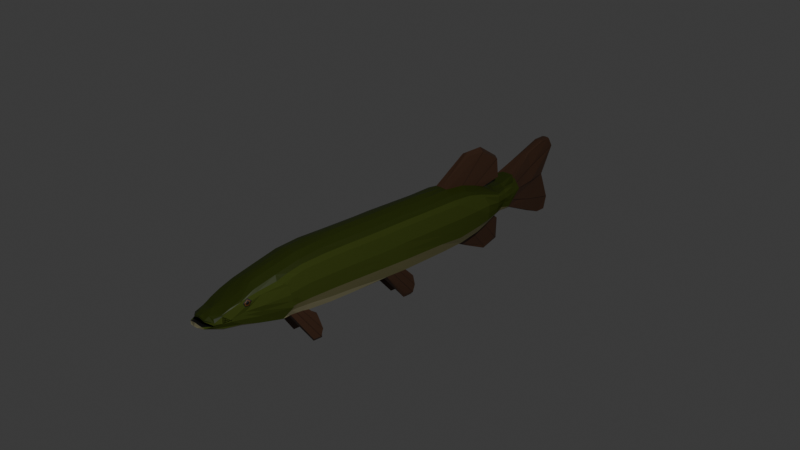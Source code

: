# Source: pike_color_bright_anim_1.blend  (saved by Blender 4.3.34; exported with 4.5.12 LTS)
import bpy
from mathutils import Matrix  # noqa: F401  (used for matrix-valued properties, if any)

bpy.ops.wm.read_factory_settings(use_empty=True)
scene = bpy.context.scene
scene.name = 'Scene'

# ---- collections
col_collection = bpy.data.collections.new('Collection'); scene.collection.children.link(col_collection)

# ---- materials (node trees are filled in below, after node groups)
mat_base = bpy.data.materials.new('Base')
mat_eyes = bpy.data.materials.new('Eyes')
mat_base_bottom = bpy.data.materials.new('base.bottom')
mat_fins = bpy.data.materials.new('fins')
mat_base_top = bpy.data.materials.new('base.top')
mat_base_bottom2 = bpy.data.materials.new('base.bottom2')
mat_base_middle = bpy.data.materials.new('base.middle')
mat_eyes_middle = bpy.data.materials.new('eyes.middle')
mat_fins_detail = bpy.data.materials.new('fins.detail')

# ---- material node trees
mat_base.use_nodes = True; mat_base.node_tree.nodes.clear()
_N = mat_base.node_tree.nodes; _L = mat_base.node_tree.links
n0 = _N.new('ShaderNodeBsdfPrincipled'); n0.name = 'Principled BSDF'; n0.location = (10, 300)
n0.inputs[0].default_value = (0.08131, 0.1095, 0.02059, 1.0)
n0.inputs[2].default_value = 0.5091
n0.inputs[3].default_value = 1.0
n1 = _N.new('ShaderNodeOutputMaterial'); n1.name = 'Material Output'; n1.location = (300, 300)
_L.new(n0.outputs[0], n1.inputs[0])
n1.is_active_output = True
mat_eyes.use_nodes = True; mat_eyes.node_tree.nodes.clear()
_N = mat_eyes.node_tree.nodes; _L = mat_eyes.node_tree.links
n0 = _N.new('ShaderNodeBsdfPrincipled'); n0.name = 'Principled BSDF'; n0.location = (10, 300)
n0.inputs[0].default_value = (0.006568, 0.006568, 0.006568, 1.0)
n0.inputs[2].default_value = 0.6239
n1 = _N.new('ShaderNodeOutputMaterial'); n1.name = 'Material Output'; n1.location = (300, 300)
_L.new(n0.outputs[0], n1.inputs[0])
n1.is_active_output = True
mat_base_bottom.use_nodes = True; mat_base_bottom.node_tree.nodes.clear()
_N = mat_base_bottom.node_tree.nodes; _L = mat_base_bottom.node_tree.links
n0 = _N.new('ShaderNodeBsdfPrincipled'); n0.name = 'Principled BSDF'; n0.location = (10, 300)
n0.inputs[0].default_value = (0.3856, 0.3558, 0.2012, 1.0)
n1 = _N.new('ShaderNodeOutputMaterial'); n1.name = 'Material Output'; n1.location = (300, 300)
_L.new(n0.outputs[0], n1.inputs[0])
n1.is_active_output = True
mat_fins.use_nodes = True; mat_fins.node_tree.nodes.clear()
_N = mat_fins.node_tree.nodes; _L = mat_fins.node_tree.links
n0 = _N.new('ShaderNodeBsdfPrincipled'); n0.name = 'Principled BSDF'; n0.location = (10, 300)
n0.inputs[0].default_value = (0.09355, 0.04265, 0.02165, 1.0)
n1 = _N.new('ShaderNodeOutputMaterial'); n1.name = 'Material Output'; n1.location = (300, 300)
_L.new(n0.outputs[0], n1.inputs[0])
n1.is_active_output = True
mat_base_top.use_nodes = True; mat_base_top.node_tree.nodes.clear()
_N = mat_base_top.node_tree.nodes; _L = mat_base_top.node_tree.links
n0 = _N.new('ShaderNodeBsdfPrincipled'); n0.name = 'Principled BSDF'; n0.location = (10, 300)
n0.inputs[0].default_value = (0.0229, 0.03882, 0.0, 1.0)
n1 = _N.new('ShaderNodeOutputMaterial'); n1.name = 'Material Output'; n1.location = (300, 300)
_L.new(n0.outputs[0], n1.inputs[0])
n1.is_active_output = True
mat_base_bottom2.use_nodes = True; mat_base_bottom2.node_tree.nodes.clear()
_N = mat_base_bottom2.node_tree.nodes; _L = mat_base_bottom2.node_tree.links
n0 = _N.new('ShaderNodeBsdfPrincipled'); n0.name = 'Principled BSDF'; n0.location = (10, 300)
n0.inputs[0].default_value = (0.2412, 0.2271, 0.1003, 1.0)
n1 = _N.new('ShaderNodeOutputMaterial'); n1.name = 'Material Output'; n1.location = (300, 300)
_L.new(n0.outputs[0], n1.inputs[0])
n1.is_active_output = True
mat_base_middle.use_nodes = True; mat_base_middle.node_tree.nodes.clear()
_N = mat_base_middle.node_tree.nodes; _L = mat_base_middle.node_tree.links
n0 = _N.new('ShaderNodeBsdfPrincipled'); n0.name = 'Principled BSDF'; n0.location = (10, 300)
n0.inputs[0].default_value = (0.03955, 0.05951, 0.0, 1.0)
n1 = _N.new('ShaderNodeOutputMaterial'); n1.name = 'Material Output'; n1.location = (300, 300)
_L.new(n0.outputs[0], n1.inputs[0])
n1.is_active_output = True
mat_eyes_middle.use_nodes = True; mat_eyes_middle.node_tree.nodes.clear()
_N = mat_eyes_middle.node_tree.nodes; _L = mat_eyes_middle.node_tree.links
n0 = _N.new('ShaderNodeBsdfPrincipled'); n0.name = 'Principled BSDF'; n0.location = (10, 300)
n0.inputs[0].default_value = (0.1562, 0.05712, 0.001621, 1.0)
n1 = _N.new('ShaderNodeOutputMaterial'); n1.name = 'Material Output'; n1.location = (300, 300)
_L.new(n0.outputs[0], n1.inputs[0])
n1.is_active_output = True
mat_fins_detail.use_nodes = True; mat_fins_detail.node_tree.nodes.clear()
_N = mat_fins_detail.node_tree.nodes; _L = mat_fins_detail.node_tree.links
n0 = _N.new('ShaderNodeBsdfPrincipled'); n0.name = 'Principled BSDF'; n0.location = (10, 300)
n0.inputs[0].default_value = (0.01608, 0.00712, 0.005177, 1.0)
n1 = _N.new('ShaderNodeOutputMaterial'); n1.name = 'Material Output'; n1.location = (300, 300)
_L.new(n0.outputs[0], n1.inputs[0])
n1.is_active_output = True

# ---- world
world_world = bpy.data.worlds.new('World'); scene.world = world_world
world_world.use_nodes = True; world_world.node_tree.nodes.clear()
_N = world_world.node_tree.nodes; _L = world_world.node_tree.links
n0 = _N.new('ShaderNodeOutputWorld'); n0.name = 'World Output'; n0.location = (300, 300)
n1 = _N.new('ShaderNodeBackground'); n1.name = 'Background'; n1.location = (10, 300)
n1.inputs[0].default_value = (0.05088, 0.05088, 0.05088, 1.0)
_L.new(n1.outputs[0], n0.inputs[0])
n0.is_active_output = True
world_world.color = (0.05088, 0.05088, 0.05088)
world_world.sun_shadow_jitter_overblur = 0.0

# ---- cameras
cam_camera = bpy.data.cameras.new('Camera')
cam_camera.clip_end = 100.0
cam_camera.ortho_scale = 7.314

# ---- lights
light_light = bpy.data.lights.new('Light', 'POINT')
light_light.energy = 1000.0
light_light.shadow_soft_size = 0.1

# ---- meshes
me_plane = bpy.data.meshes.new('Plane')
me_plane.from_pydata([(-0.1568, -0.4602, 0.0), (0.6088, 0.06893, 0.1451), (-0.1667, -0.2267, 0.0), (0.5371, -0.04647, 0.0), (-0.1866, 0.3066, 0.0), (0.5181, 0.4959, 0.0), (-0.1801, 0.601, 0.0), (0.4934, 0.7849, 0.0), (-0.01538, 1.297, 0.0), (0.2989, 1.357, 0.0), (-0.07353, 1.645, 0.0), (0.3237, 1.663, 0.0), (-0.2593, 1.936, 0.0), (0.4503, 1.963, 0.0), (-0.3495, 2.153, 0.0), (0.5297, 2.177, 0.0), (-0.356, 2.269, 0.0), (0.5233, 2.293, 0.0), (-0.147, -0.8717, 0.0), (0.5617, -0.7366, 0.0), (-0.1266, -1.151, 0.0), (0.5699, -1.021, 0.0), (-0.1012, -1.413, 0.0), (0.5178, -1.309, 0.0), (-0.03738, -1.671, 0.0), (0.5359, -1.522, 0.0), (0.0342, -1.913, 0.0), (0.4772, -1.886, 0.0), (0.09967, -2.051, 0.0), (0.4391, -2.079, 0.0), (0.2259, -2.386, 0.0), (0.3144, -2.489, 0.0), (-0.1144, -0.2631, 0.1647), (-0.1061, -0.489, 0.1624), (0.4878, -0.06475, 0.1708), (0.4725, 0.4876, 0.1542), (-0.1259, 0.3082, 0.1599), (0.454, 0.7851, 0.1461), (-0.1424, 0.5721, 0.158), (0.3968, 1.027, 0.1518), (-0.1233, 0.8155, 0.1506), (0.3286, 1.19, 0.1517), (-0.0703, 1.008, 0.1487), (0.2845, 1.327, 0.1306), (0.013, 1.298, 0.157), (0.3272, 1.66, 0.02965), (-0.04883, 1.6, 0.1181), (0.452, 1.965, 0.02492), (-0.2504, 1.933, 0.04582), (0.5334, 2.181, 0.01263), (-0.3406, 2.15, 0.04934), (0.5222, 2.288, 0.01992), (-0.3471, 2.266, 0.04963), (-0.09678, -0.901, 0.1623), (0.5117, -0.7494, 0.1553), (-0.09044, -1.177, 0.1654), (0.5177, -1.04, 0.1532), (-0.0591, -1.44, 0.1665), (0.5018, -1.317, 0.1592), (0.009906, -1.698, 0.1638), (0.4821, -1.539, 0.1601), (0.07626, -1.94, 0.1611), (0.4375, -1.885, 0.1584), (0.1294, -2.084, 0.158), (0.3995, -2.086, 0.1379), (0.243, -2.362, 0.124), (0.3224, -2.456, 0.09332), (0.03867, -1.911, 0.06898), (-0.02768, -1.669, 0.0716), (-0.0109, 1.298, 0.07229), (0.46, -1.884, 0.04446), (0.5046, 0.4869, 0.04764), (0.5266, -0.05695, 0.04275), (-0.1333, -0.8707, 0.07595), (-0.1439, -0.4587, 0.07654), (-0.1519, -0.2332, 0.07694), (-0.1666, 0.3048, 0.07774), (0.8492, -0.01603, 0.09623), (0.5528, -0.7426, 0.05525), (0.3239, 1.664, 0.00857), (0.3011, 1.357, 0.05573), (-0.07134, 1.645, 0.06994), (0.4353, -2.077, 0.0498), (0.4956, 0.7849, 0.04811), (-0.1221, -1.149, 0.07541), (0.3151, -2.486, 0.04857), (0.228, -2.374, 0.0718), (-0.1779, 0.601, 0.07351), (0.5541, -1.022, 0.05521), (0.4505, 1.964, 0.00391), (-0.2566, 1.935, 0.02902), (-0.09669, -1.411, 0.07433), (0.5308, 2.18, 0.0), (-0.3469, 2.152, 0.03253), (-0.3533, 2.268, 0.03283), (0.5246, 2.292, 0.0), (-0.0609, 1.169, 0.06945), (-0.06361, 1.161, 0.0), (-0.4832, 0.982, 0.0), (-0.09558, 1.421, 0.0), (-0.4566, 0.9602, 0.04656), (-0.1149, 1.402, 0.07316), (0.606, 1.006, 0.0), (0.4197, 1.499, 0.0), (0.4258, 1.464, 0.02684), (0.5825, 1.007, 0.01193), (0.5544, -0.2851, 0.0), (0.6045, 0.06782, 0.105), (0.5356, -0.3033, 0.1062), (0.5289, -0.05589, 0.106), (0.5642, -0.2351, 0.0), (0.5459, -0.2925, 0.05633), (0.5402, -1.449, 0.0), (-0.07791, -1.5, 0.0), (-0.03585, -1.527, 0.1656), (-0.07344, -1.498, 0.07341), (-0.05503, -1.585, 0.0), (-0.01297, -1.613, 0.1647), (-0.05056, -1.584, 0.07251), (0.5457, -1.368, 0.0), (0.151, -0.1458, 0.2291), (0.133, 0.3943, 0.23), (0.124, 0.6923, 0.2305), (0.1055, 0.9393, 0.2313), (0.1, 1.119, 0.2195), (0.1317, 1.323, 0.1783), (0.1288, 1.608, 0.1114), (0.5357, -1.524, 0.0), (0.5473, -1.302, 0.0), (0.5111, -1.531, 0.117), (0.5224, -1.31, 0.1124), (0.6129, -1.204, 0.1519), (0.8307, -1.283, 0.1775), (0.8661, -1.265, 0.1534), (0.6019, -1.189, 0.1094), (0.2558, -2.13, 0.0), (0.169, -0.3803, 0.2242), (0.171, -0.8041, 0.228), (0.1787, -1.084, 0.2276), (0.1886, -1.356, 0.2271), (0.2335, -1.89, 0.2252), (0.2511, -2.067, 0.1843), (0.2767, -2.196, 0.1753), (0.2709, -2.166, 0.1704), (0.1993, -1.437, 0.2267), (0.2106, -1.515, 0.2313), (-0.00742, -0.1816, 0.2076), (-0.02384, 0.3575, 0.2084), (-0.03284, 0.6555, 0.2089), (-0.02128, 0.8884, 0.1924), (0.002663, 1.074, 0.1874), (0.06228, 1.31, 0.181), (0.04102, 1.604, 0.1147), (0.2653, -2.431, 0.07318), (0.2505, -2.431, 0.0), (0.005636, -0.4116, 0.2049), (0.01185, -0.8296, 0.2065), (0.0213, -1.109, 0.2061), (0.03887, -1.376, 0.2053), (0.08968, -1.623, 0.2118), (0.1285, -1.893, 0.2017), (0.1297, -2.027, 0.171), (0.2919, -2.381, 0.1485), (0.05577, -1.46, 0.2046), (0.07319, -1.54, 0.209), (0.2882, -2.097, 0.0), (0.3485, -0.353, 0.2163), (0.3483, -0.7754, 0.2134), (0.35, -1.055, 0.2113), (0.3531, -1.333, 0.2144), (0.3521, -1.882, 0.1907), (0.3245, -2.063, 0.1815), (0.3035, -2.21, 0.1743), (0.3569, -1.411, 0.2142), (0.3614, -1.487, 0.211), (0.2977, -2.18, 0.1694), (0.3463, -0.09744, 0.2201), (0.3503, 0.4268, 0.2013), (0.3635, 0.7161, 0.1938), (0.3207, 0.9627, 0.1955), (0.2788, 1.132, 0.1972), (0.26, 1.314, 0.1556), (0.2816, 1.586, 0.08777), (0.5259, -1.528, 0.0349), (0.5351, -1.307, 0.0444), (0.284, -2.475, 0.0), (0.2976, -2.467, 0.08445), (0.314, -2.448, 0.1098), (0.3808, -2.08, 0.1587), (0.321, -2.342, 0.125), (0.3126, -2.341, 0.0), (0.307, -2.396, 0.1347), (-0.1459, 1.76, 0.08328), (0.2365, -2.283, 0.0), (0.2527, -2.314, 0.1035), (-0.06342, -0.2239, 0.1874), (-0.07897, 0.3146, 0.1882), (-0.08797, 0.6127, 0.1887), (-0.07294, 0.8539, 0.1765), (-0.03368, 1.043, 0.1751), (0.04034, 1.303, 0.1695), (-0.006061, 1.602, 0.1165), (0.2524, -2.424, 0.07367), (0.2375, -2.424, 0.0), (-0.05302, -0.4516, 0.1859), (-0.04451, -0.8664, 0.1864), (-0.03417, -1.145, 0.1859), (-0.01247, -1.409, 0.185), (0.0478, -1.66, 0.1905), (0.1011, -1.917, 0.1804), (0.1512, -2.084, 0.1636), (0.2705, -2.372, 0.1508), (0.007756, -1.495, 0.1841), (0.02766, -1.579, 0.1834), (0.1994, -2.289, 0.0), (0.2252, -2.283, 0.1387), (0.233, -2.284, 0.15), (0.1838, -2.204, 0.15), (0.193, -2.201, 0.1574), (0.1645, -2.083, 0.1844), (0.1614, -2.198, 0.0), (0.2966, -2.298, 0.1647), (0.286, -2.211, 0.1762), (0.1981, -2.069, 0.1952), (0.2004, -2.021, 0.1965), (0.1559, -1.995, 0.1984), (0.1606, -2.042, 0.1963), (0.3964, -2.27, 0.0), (0.3832, -2.261, 0.1176), (0.3956, -2.27, 0.04988), (0.3697, -2.254, 0.1363), (0.1004, -2.053, 0.0), (0.1698, -2.203, 0.06796), (0.108, -2.067, 0.07216), (0.2106, -2.286, 0.06011), (0.3743, 1.782, 0.0), (0.3739, 1.783, 0.006729), (0.3778, 1.783, 0.02774), (-0.1479, 1.765, 0.05303), (-0.1534, 1.77, 0.0), (0.00914, 1.458, 0.1102), (-0.01372, 1.455, 0.06291), (-0.01603, 1.465, 0.0), (0.07626, 1.457, 0.1383), (0.02983, 1.457, 0.125), (0.25, 1.454, 0.09995), (0.2916, 1.44, 0.08414), (0.1302, 1.469, 0.1441), (0.3078, 1.467, 0.0), (0.3092, 1.466, 0.03893), (0.2487, -0.1216, 0.2246), (0.2416, 0.4105, 0.2157), (0.2437, 0.7042, 0.2121), (0.2131, 0.951, 0.2134), (0.19, 1.125, 0.2143), (0.1959, 1.319, 0.167), (0.2052, 1.597, 0.09958), (0.2843, -2.173, 0.1699), (0.272, -2.113, 0.0), (0.2587, -0.3666, 0.2202), (0.2596, -0.7898, 0.2207), (0.2644, -1.07, 0.2195), (0.2709, -1.344, 0.2208), (0.2928, -1.886, 0.2079), (0.2878, -2.065, 0.1829), (0.2901, -2.203, 0.1748), (0.2781, -1.424, 0.2205), (0.2868, -1.499, 0.2235), (0.1901, 1.462, 0.122), (0.2213, -1.59, 0.2499), (0.2155, -1.592, 0.2348), (0.3652, -1.558, 0.2378), (0.3631, -1.562, 0.2238), (0.2877, -1.575, 0.2288), (0.2932, -1.574, 0.2438), (0.4658, -1.637, 0.1746), (0.482, -1.636, 0.1769), (0.05956, -1.712, 0.1959), (0.06027, -1.711, 0.1979), (0.1285, -1.61, 0.2339), (0.1243, -1.615, 0.222), (0.09629, -1.66, 0.2271), (0.09568, -1.663, 0.2183), (0.361, -2.379, 0.04868), (0.3619, -2.367, 0.0), (0.3528, -2.359, 0.1055), (0.3418, -2.351, 0.1231), (-0.1056, 1.043, 0.07097), (-0.1073, 1.038, 0.07103), (-0.1056, 1.04, 0.07288), (-0.1589, 0.851, 0.0729), (-0.1597, 0.846, 0.07293), (-0.1587, 0.8477, 0.07481), (-0.4913, 1.175, 0.0), (-0.4902, 1.18, 0.0), (-0.3357, 1.424, 0.0), (-0.332, 1.426, 0.0), (-0.3251, 1.387, 0.05973), (-0.3215, 1.389, 0.05994), (-0.4515, 1.17, 0.05369), (-0.4527, 1.166, 0.05355), (0.4944, -0.3155, 0.1602), (0.4933, -0.3134, 0.1617), (0.4917, -0.3163, 0.1623), (0.4934, -0.3177, 0.1616), (0.4319, 1.03, 0.05063), (0.4308, 1.033, 0.05067), (0.431, 1.031, 0.05239), (0.3575, 1.191, 0.05352), (0.3561, 1.194, 0.05357), (0.3562, 1.193, 0.05533), (0.7258, 1.299, 0.0), (0.7254, 1.295, 0.0), (0.6558, 1.495, 0.0), (0.6588, 1.492, 0.0), (0.6848, 1.284, 0.00373), (0.6851, 1.288, 0.003793), (0.6254, 1.454, 0.01615), (0.6284, 1.452, 0.01589), (0.7924, -0.0229, 0.1208), (0.7961, -0.02351, 0.1194), (0.4896, -1.395, 0.1598), (0.4898, -1.391, 0.1598), (0.488, -1.393, 0.1605), (0.4858, -1.468, 0.1599), (0.486, -1.463, 0.1599), (0.4842, -1.466, 0.1606), (0.7602, -1.164, 0.1769), (0.7562, -1.164, 0.1766), (0.8371, -1.191, 0.1761), (0.8353, -1.188, 0.1761), (0.7664, -1.148, 0.1336), (0.7704, -1.148, 0.1343), (0.8625, -1.159, 0.1533), (0.8646, -1.162, 0.1537), (0.8163, 0.08506, 0.1252), (0.8125, 0.08766, 0.1271), (0.8122, 0.08193, 0.1268), (0.846, 0.08113, 0.09622), (0.8483, 0.07876, 0.09613), (0.4914, -0.228, 0.1648), (0.4913, -0.2227, 0.165), (0.7298, 0.1031, 0.1375), (0.7256, 0.1029, 0.1379), (0.7304, 0.105, 0.1004), (0.7346, 0.1052, 0.1003), (0.4895, -0.1427, 0.1679), (0.4894, -0.1388, 0.1681), (0.4753, -1.632, 0.1804), (0.4658, -1.637, 0.1746), (0.4164, -1.552, 0.1952), (0.4607, -0.7575, 0.1735), (0.4204, -1.477, 0.1868), (0.4227, -1.402, 0.1873), (0.4249, -1.325, 0.1878), (0.4513, -1.046, 0.1762), (0.4188, -1.54, 0.1942), (0.4153, 1.029, 0.0981), (0.3487, 1.192, 0.08148), (0.1913, -2.064, 0.1954), (0.1929, -2.025, 0.1965), (0.1572, -2.008, 0.1978), (0.1634, -2.071, 0.1877), (0.139, -2.032, 0.1786), (0.1583, -2.02, 0.1973), (0.1621, -2.057, 0.1917), (0.1814, -2.057, 0.1957), (0.1833, -2.03, 0.1964), (0.1476, -2.036, 0.1857), (0.2955, 1.608, 0.0701), (-0.06272, 1.623, 0.1131), (0.06455, 2.18, 0.0), (0.06943, 2.18, 0.0), (0.0777, 1.952, 0.08411), (0.07278, 1.951, 0.08421), (-0.253, 2.324, 0.0461), (-0.2481, 2.325, 0.04595), (0.05806, 2.186, 0.038), (0.063, 2.186, 0.03784), (0.06922, 2.179, 0.01583), (0.06433, 2.179, 0.01602), (-0.2555, 2.326, 0.0), (-0.2507, 2.326, 0.0), (0.2614, 1.775, 0.05656), (0.2563, 1.774, 0.05782), (-0.255, 2.325, 0.02913), (-0.2501, 2.325, 0.02894), (0.383, 2.32, 0.004063), (0.3778, 2.319, 0.004257), (0.3711, 2.315, 0.02565), (0.3763, 2.316, 0.02545), (0.3785, 2.322, 0.0), (0.3837, 2.322, 0.0), (0.2206, 1.658, 0.08154), (0.2166, 1.661, 0.08216), (0.218, 1.657, 0.08254), (0.09361, 1.762, 0.09738), (0.09852, 1.763, 0.09692), (0.1042, 1.735, 0.09933), (0.09921, 1.736, 0.09994), (0.1019, 1.735, 0.09999), (0.3046, 1.96, 0.04823), (0.3097, 1.96, 0.04743), (-0.08165, 1.943, 0.06586), (-0.08653, 1.942, 0.06528), (-0.01456, 1.761, 0.09101), (-0.009535, 1.762, 0.09131), (0.0179, 1.679, 0.1066), (0.0138, 1.676, 0.1069), (0.01681, 1.675, 0.107)], [], [(227, 29, 82, 229), (83, 305, 307, 357, 37), (20, 22, 91, 84), (96, 97, 99, 101), (13, 15, 92, 89), (2, 0, 74, 75), (14, 12, 90, 93), (9, 80, 104, 103), (116, 24, 68, 118), (374, 377, 376, 403, 406, 407, 399, 396), (6, 87, 100, 98), (15, 17, 95, 92), (16, 14, 93, 94), (83, 7, 102, 105), (155, 136, 120, 146), (176, 34, 35, 177), (177, 35, 37, 178), (178, 37, 39, 179), (179, 39, 41, 180), (180, 41, 43, 181), (181, 43, 246, 245), (393, 395, 256, 182, 369), (384, 401, 389, 378, 373, 397, 398, 394), (204, 33, 53, 205), (205, 53, 55, 206), (206, 55, 57, 207), (213, 117, 59, 208), (159, 208, 278, 282), (209, 61, 63, 210, 161), (216, 215, 65, 211), (68, 67, 61, 59), (87, 291, 300, 100), (72, 71, 35, 34, 109), (74, 73, 53, 33), (76, 75, 32, 36), (110, 3, 72, 111, 106), (80, 249, 246, 43), (81, 241, 240, 46), (82, 70, 62, 64), (71, 83, 37, 35), (73, 84, 55, 53), (175, 189, 191, 172), (87, 76, 36, 38), (88, 78, 54, 56), (79, 236, 237, 45), (214, 234, 232, 220), (90, 238, 192, 48), (229, 82, 64, 228), (307, 306, 308, 310, 358, 357), (84, 91, 57, 55), (293, 98, 100, 300), (89, 92, 49, 47), (75, 74, 33, 32), (93, 90, 48, 50), (310, 309, 80, 358), (118, 68, 59, 117), (375, 385, 94, 52), (287, 96, 101, 298), (301, 108, 77, 320), (92, 95, 51, 49), (94, 93, 50, 52), (80, 309, 317, 104), (12, 239, 238, 90), (11, 235, 236, 79), (21, 19, 78, 88), (6, 4, 76, 87), (165, 190, 189, 175), (18, 20, 84, 73), (5, 7, 83, 71), (29, 27, 70, 82), (10, 242, 241, 81), (9, 248, 249, 80), (4, 2, 75, 76), (0, 18, 73, 74), (3, 5, 71, 72), (8, 97, 96, 69), (24, 26, 67, 68), (292, 291, 87, 38, 40), (295, 294, 299, 297), (101, 99, 296, 298), (69, 96, 287, 289, 42, 44), (290, 288, 297, 299), (311, 314, 318, 316), (313, 103, 104, 317), (77, 339, 335, 320), (308, 306, 316, 318), (102, 312, 315, 105), (106, 111, 78, 19), (337, 340, 302, 319), (58, 354, 353, 323, 322), (343, 344, 107, 1), (119, 128, 184, 183, 127, 25, 112), (91, 115, 114, 57), (207, 57, 114, 212), (22, 113, 115, 91), (115, 118, 117, 114), (212, 114, 117, 213), (113, 116, 118, 115), (402, 383, 393, 369, 45, 237, 47, 49, 51, 390), (126, 256, 395, 394, 398, 400), (389, 388, 379, 378), (151, 125, 247, 243), (150, 124, 125, 151), (149, 123, 124, 150), (148, 122, 123, 149), (147, 121, 122, 148), (146, 120, 121, 147), (95, 387, 390, 51), (17, 392, 387, 95), (385, 381, 16, 94), (371, 382, 386, 380), (109, 34, 1, 107), (129, 130, 134, 331, 332, 333, 334, 133), (127, 183, 70, 27), (58, 130, 184, 88, 56), (130, 58, 131, 134), (328, 331, 134, 131), (342, 346, 341, 336), (60, 129, 133, 132), (324, 326, 352, 356, 350, 60), (321, 323, 353, 352, 326, 325), (266, 144, 145, 267), (330, 333, 332, 327), (133, 334, 329, 132), (305, 83, 105, 315), (108, 109, 107, 344, 345, 338, 339, 77), (336, 338, 345, 342), (34, 347, 343, 1), (262, 139, 144, 266), (154, 193, 194, 153), (221, 216, 211, 162, 153, 194, 143, 142, 222), (264, 141, 142, 265), (263, 140, 141, 264), (60, 350, 349, 275), (269, 279, 281, 160, 140), (261, 138, 139, 262), (260, 137, 138, 261), (259, 136, 137, 260), (202, 153, 162, 211), (250, 259, 166, 176), (203, 154, 153, 202), (195, 146, 147, 196), (196, 147, 148, 197), (197, 148, 149, 198), (198, 149, 150, 199), (199, 150, 151, 200), (200, 151, 243, 244), (144, 163, 164, 145), (139, 158, 163, 144), (226, 366, 367), (210, 218, 222, 142, 141, 223, 219, 161), (274, 269, 140, 263), (267, 145, 270, 273), (138, 157, 158, 139), (137, 156, 157, 138), (136, 155, 156, 137), (204, 155, 146, 195), (78, 111, 108, 301, 304, 54), (54, 351, 355, 56), (56, 355, 354, 58), (271, 274, 263, 170), (324, 60, 132, 329), (62, 188, 64), (285, 286, 187, 66), (321, 325, 330, 327), (58, 322, 328, 131), (258, 165, 175, 257), (257, 175, 172, 265), (255, 181, 245, 268), (254, 180, 181, 255), (253, 179, 180, 254), (252, 178, 179, 253), (251, 177, 178, 252), (250, 176, 177, 251), (304, 303, 351, 54), (88, 184, 128, 23, 21), (183, 184, 130, 129), (281, 277, 209, 160), (111, 72, 109, 108), (187, 286, 230, 188, 171, 172, 191), (187, 186, 85, 66), (186, 185, 31, 85), (191, 189, 186, 187), (189, 190, 185, 186), (194, 193, 135, 143), (211, 216, 221, 162), (33, 204, 195, 32), (44, 200, 244, 240), (42, 199, 200, 44), (40, 198, 199, 42), (38, 197, 198, 40), (36, 196, 197, 38), (32, 195, 196, 36), (30, 203, 202, 86), (86, 202, 211, 65), (163, 212, 213, 164), (158, 207, 212, 163), (222, 218, 216, 221), (282, 280, 159), (164, 213, 208, 159), (157, 206, 207, 158), (156, 205, 206, 157), (155, 204, 205, 156), (218, 217, 215, 216), (210, 63, 217, 218), (161, 219, 362, 363), (226, 365, 366), (224, 223, 141, 140, 160, 209, 225), (225, 209, 161), (225, 161, 363, 361), (225, 361, 360, 224), (64, 188, 230, 228), (283, 229, 228, 285), (284, 227, 229, 283), (215, 234, 86, 65), (220, 232, 233, 231), (231, 233, 67, 26, 28), (233, 232, 217, 63), (86, 234, 214, 30), (67, 233, 63, 61), (232, 234, 215, 217), (247, 268, 256, 126), (237, 236, 89, 47), (236, 235, 13, 89), (192, 238, 81, 46, 370), (238, 239, 10, 81), (240, 241, 69, 44), (241, 242, 8, 69), (245, 246, 45, 369, 182), (268, 245, 182, 256), (240, 244, 201, 46), (244, 243, 152, 201), (243, 247, 126, 152), (249, 248, 11, 79), (246, 249, 79, 45), (120, 250, 251, 121), (121, 251, 252, 122), (122, 252, 253, 123), (123, 253, 254, 124), (124, 254, 255, 125), (125, 255, 268, 247), (143, 257, 265, 142), (135, 258, 257, 143), (120, 136, 259, 250), (166, 259, 260, 167), (167, 260, 261, 168), (168, 261, 262, 169), (276, 348, 271, 170, 62), (174, 267, 273, 272), (170, 263, 264, 171), (171, 264, 265, 172), (169, 262, 266, 173), (173, 266, 267, 174), (70, 183, 129, 60, 275, 276, 62), (208, 59, 61, 209, 277, 278), (279, 269, 270, 280), (274, 271, 272, 273), (269, 274, 273, 270), (271, 348, 349, 272), (282, 278, 277, 281), (280, 282, 281, 279), (145, 164, 159, 280, 270), (270, 273, 272, 280), (31, 284, 283, 85), (85, 283, 285, 66), (228, 230, 286, 285), (287, 288, 289), (290, 291, 292), (290, 299, 300, 291), (295, 297, 298, 296), (299, 294, 293, 300), (287, 298, 297, 288), (289, 288, 290, 292, 40, 42), (301, 302, 303, 304), (305, 306, 307), (308, 309, 310), (321, 322, 323), (324, 325, 326), (335, 336, 337), (305, 315, 316, 306), (311, 316, 315, 312), (313, 317, 318, 314), (317, 309, 308, 318), (319, 302, 301, 320), (330, 325, 324, 329), (321, 327, 328, 322), (327, 332, 331, 328), (329, 334, 333, 330), (320, 335, 337, 319), (340, 337, 336, 341), (335, 339, 338, 336), (346, 342, 343, 347), (342, 345, 344, 343), (176, 166, 303, 302, 340, 341, 346, 347, 34), (349, 348, 276, 275), (349, 350, 272), (355, 351, 167, 168), (354, 355, 168, 169), (352, 353, 173, 174), (350, 356, 352, 174, 272), (351, 303, 166, 167), (353, 354, 169, 173), (188, 62, 170, 171), (37, 357, 39), (357, 358, 41, 39), (358, 80, 43, 41), (363, 362, 365, 368), (360, 361, 364, 367), (359, 362, 219, 223), (360, 359, 223, 224), (361, 363, 368, 364), (368, 365, 226), (367, 364, 226), (366, 365, 362, 359), (367, 366, 359, 360), (364, 368, 226), (46, 201, 152, 409, 408, 370), (405, 404, 375, 52, 50, 48, 192, 370, 408), (407, 409, 152, 126, 400, 399), (380, 386, 376, 377), (393, 394, 395), (398, 399, 400), (407, 408, 409), (380, 377, 378, 379), (397, 373, 374, 396), (371, 380, 379, 372), (384, 394, 393, 383), (381, 385, 386, 382), (385, 375, 376, 386), (388, 389, 390, 387), (391, 388, 387, 392), (398, 397, 396, 399), (377, 374, 373, 378), (389, 401, 402, 390), (401, 384, 383, 402), (404, 405, 406, 403), (405, 408, 407, 406), (375, 404, 403, 376), (388, 391, 372, 379)])
me_plane.polygons.foreach_set('material_index', [2, 2, 6, 3, 3, 6, 3, 3, 6, 3, 3, 3, 3, 3, 0, 5, 5, 5, 5, 5, 5, 0, 3, 6, 6, 6, 6, 0, 6, 4, 6, 3, 2, 6, 6, 2, 5, 6, 2, 2, 6, 0, 6, 2, 3, 6, 3, 2, 2, 6, 3, 3, 6, 3, 2, 6, 3, 3, 3, 3, 3, 3, 3, 3, 2, 6, 1, 6, 2, 2, 6, 5, 6, 6, 2, 6, 6, 6, 3, 3, 6, 3, 3, 3, 3, 3, 3, 2, 3, 2, 3, 2, 6, 6, 6, 6, 6, 6, 3, 0, 3, 0, 0, 0, 0, 0, 0, 3, 3, 3, 3, 3, 3, 2, 2, 3, 3, 3, 3, 2, 2, 0, 3, 3, 3, 3, 3, 3, 0, 0, 0, 0, 0, 2, 0, 0, 0, 0, 4, 0, 6, 0, 0, 0, 0, 0, 0, 0, 0, 1, 0, 0, 0, 0, 0, 0, 0, 2, 2, 2, 0, 3, 2, 2, 3, 3, 0, 0, 0, 0, 0, 0, 0, 0, 2, 2, 2, 0, 2, 0, 2, 2, 0, 1, 0, 0, 6, 6, 6, 6, 6, 6, 6, 6, 6, 0, 0, 0, 0, 0, 0, 0, 0, 6, 6, 1, 1, 0, 0, 1, 1, 2, 2, 2, 6, 6, 6, 6, 6, 6, 6, 0, 3, 3, 3, 3, 6, 6, 5, 0, 6, 0, 0, 5, 5, 0, 0, 0, 0, 0, 0, 0, 0, 0, 0, 0, 0, 0, 0, 0, 0, 0, 0, 2, 6, 0, 0, 0, 0, 0, 0, 0, 0, 2, 2, 2, 0, 0, 8, 8, 8, 8, 6, 0, 0, 0, 0, 0, 8, 8, 8, 8, 8, 3, 8, 8, 8, 8, 3, 8, 8, 8, 8, 5, 0, 5, 5, 5, 5, 5, 5, 5, 0, 5, 5, 5, 7, 7, 1, 1, 7, 1, 1, 7, 7, 1, 0, 3, 0, 3, 8, 8, 8, 8, 8, 8, 8, 8, 8, 8, 8, 8, 8, 8, 8, 8, 8, 8, 3])
_uv = me_plane.uv_layers.new(name='UVMap')
_uv.uv.foreach_set('vector', [1.0, 0.0, 1.0, 0.0, 1.0, 0.0, 1.0, 0.0, 1.0, 1.0, 1.0, 1.0, 1.0, 1.0, 1.0, 1.0, 1.0, 1.0, 0.0, 0.0, 0.0, 0.0, 0.0, 0.0, 0.0, 0.0, 0.0, 1.0, 0.0, 1.0, 0.0, 1.0, 0.0, 1.0, 1.0, 1.0, 1.0, 1.0, 1.0, 1.0, 1.0, 1.0, 0.0, 1.0, 0.0, 0.0, 0.0, 0.0, 0.0, 1.0, 0.0, 1.0, 0.0, 1.0, 0.0, 1.0, 0.0, 1.0, 1.0, 1.0, 1.0, 1.0, 1.0, 1.0, 1.0, 1.0, 0.0, 0.0, 0.0, 0.0, 0.0, 0.0, 0.0, 0.0, 0.4437, 1.0, 0.4443, 1.0, 0.1017, 1.0, 0.2317, 1.0, 0.252, 1.0, 0.2197, 1.0, 0.4412, 1.0, 0.4425, 1.0, 0.0, 1.0, 0.0, 1.0, 0.0, 1.0, 0.0, 1.0, 1.0, 1.0, 1.0, 1.0, 1.0, 1.0, 1.0, 1.0, 0.0, 1.0, 0.0, 1.0, 0.0, 1.0, 0.0, 1.0, 1.0, 1.0, 1.0, 1.0, 1.0, 1.0, 1.0, 1.0, 0.2345, 0.0, 0.4635, 0.0, 0.4471, 1.0, 0.2262, 1.0, 0.7425, 1.0, 1.0, 1.0, 1.0, 1.0, 0.7425, 1.0, 0.7425, 1.0, 1.0, 1.0, 1.0, 1.0, 0.7425, 1.0, 0.7425, 1.0, 1.0, 1.0, 1.0, 1.0, 0.7425, 1.0, 0.7425, 1.0, 1.0, 1.0, 1.0, 1.0, 0.7425, 1.0, 0.7425, 1.0, 1.0, 1.0, 1.0, 1.0, 0.7425, 1.0, 0.7425, 1.0, 1.0, 1.0, 1.0, 1.0, 0.7425, 1.0, 0.6766, 1.0, 0.6696, 1.0, 0.5948, 1.0, 0.7425, 1.0, 0.8208, 1.0, 0.7617, 1.0, 0.7837, 1.0, 0.8321, 1.0, 0.4501, 1.0, 0.4507, 1.0, 0.4519, 1.0, 0.4526, 1.0, 0.6688, 1.0, 0.1116, 0.0, 0.0, 0.0, 0.0, 0.0, 0.1116, 0.0, 0.1116, 0.0, 0.0, 0.0, 0.0, 0.0, 0.1116, 0.0, 0.1116, 0.0, 0.0, 0.0, 0.0, 0.0, 0.1116, 0.0, 0.1116, 0.0, 0.0, 0.0, 0.0, 0.0, 0.1116, 0.0, 0.2345, 0.0, 0.1116, 0.0, 0.1116, 0.0, 0.2345, 0.0, 0.1116, 0.0, 0.0, 0.0, 0.0, 0.0, 0.1116, 0.0, 0.1116, 0.0, 0.1116, 0.0, 0.0, 0.0, 0.0, 0.0, 0.1116, 0.0, 0.0, 0.0, 0.0, 0.0, 0.0, 0.0, 0.0, 0.0, 0.0, 1.0, 0.0, 1.0, 0.0, 1.0, 0.0, 1.0, 1.0, 1.0, 1.0, 1.0, 1.0, 1.0, 1.0, 1.0, 1.0, 1.0, 0.0, 0.0, 0.0, 0.0, 0.0, 0.0, 0.0, 0.0, 0.0, 1.0, 0.0, 1.0, 0.0, 1.0, 0.0, 1.0, 1.0, 0.2741, 1.0, 1.0, 1.0, 1.0, 1.0, 0.5969, 1.0, 0.2439, 1.0, 1.0, 1.0, 1.0, 1.0, 1.0, 1.0, 1.0, 0.0, 1.0, 0.0, 1.0, 0.0, 1.0, 0.0, 1.0, 1.0, 0.0, 1.0, 0.0, 1.0, 0.0, 1.0, 0.0, 1.0, 1.0, 1.0, 1.0, 1.0, 1.0, 1.0, 1.0, 0.0, 0.0, 0.0, 0.0, 0.0, 0.0, 0.0, 0.0, 0.7181, 0.0, 0.8032, 0.0, 0.7855, 0.0, 0.7181, 0.0, 0.0, 1.0, 0.0, 1.0, 0.0, 1.0, 0.0, 1.0, 1.0, 0.0, 1.0, 0.0, 1.0, 0.0, 1.0, 0.0, 1.0, 1.0, 1.0, 1.0, 1.0, 1.0, 1.0, 1.0, 0.0, 0.0, 0.0, 0.0, 0.0, 0.0, 0.0, 0.0, 0.0, 1.0, 0.0, 1.0, 0.0, 1.0, 0.0, 1.0, 1.0, 0.0, 1.0, 0.0, 1.0, 0.0, 1.0, 0.0, 1.0, 1.0, 1.0, 1.0, 1.0, 1.0, 1.0, 1.0, 1.0, 1.0, 1.0, 1.0, 0.0, 0.0, 0.0, 0.0, 0.0, 0.0, 0.0, 0.0, 0.0, 1.0, 0.0, 1.0, 0.0, 1.0, 0.0, 1.0, 1.0, 1.0, 1.0, 1.0, 1.0, 1.0, 1.0, 1.0, 0.0, 1.0, 0.0, 0.0, 0.0, 0.0, 0.0, 1.0, 0.0, 1.0, 0.0, 1.0, 0.0, 1.0, 0.0, 1.0, 1.0, 1.0, 1.0, 1.0, 1.0, 1.0, 1.0, 1.0, 0.0, 0.0, 0.0, 0.0, 0.0, 0.0, 0.0, 0.0, 0.09645, 1.0, 0.1008, 1.0, 0.0, 1.0, 0.0, 1.0, 0.0, 1.0, 0.0, 1.0, 0.0, 1.0, 0.0, 1.0, 1.0, 0.006769, 1.0, 0.2633, 1.0, 0.2633, 1.0, 0.009679, 1.0, 1.0, 1.0, 1.0, 1.0, 1.0, 1.0, 1.0, 0.0, 1.0, 0.0, 1.0, 0.0, 1.0, 0.0, 1.0, 1.0, 1.0, 1.0, 1.0, 1.0, 1.0, 1.0, 1.0, 0.0, 1.0, 0.0, 1.0, 0.0, 1.0, 0.0, 1.0, 1.0, 1.0, 1.0, 1.0, 1.0, 1.0, 1.0, 1.0, 1.0, 0.0, 1.0, 0.0, 1.0, 0.0, 1.0, 0.0, 0.0, 1.0, 0.0, 1.0, 0.0, 1.0, 0.0, 1.0, 0.7181, 0.0, 0.8069, 0.0, 0.8032, 0.0, 0.7181, 0.0, 0.0, 0.0, 0.0, 0.0, 0.0, 0.0, 0.0, 0.0, 1.0, 1.0, 1.0, 1.0, 1.0, 1.0, 1.0, 1.0, 1.0, 0.0, 1.0, 0.0, 1.0, 0.0, 1.0, 0.0, 0.0, 1.0, 0.0, 1.0, 0.0, 1.0, 0.0, 1.0, 1.0, 1.0, 1.0, 1.0, 1.0, 1.0, 1.0, 1.0, 0.0, 1.0, 0.0, 1.0, 0.0, 1.0, 0.0, 1.0, 0.0, 0.0, 0.0, 0.0, 0.0, 0.0, 0.0, 0.0, 1.0, 1.0, 1.0, 1.0, 1.0, 1.0, 1.0, 1.0, 0.0, 1.0, 0.0, 1.0, 0.0, 1.0, 0.0, 1.0, 0.0, 0.0, 0.0, 0.0, 0.0, 0.0, 0.0, 0.0, 0.0, 1.0, 0.0, 1.0, 0.0, 1.0, 0.0, 1.0, 0.0, 1.0, 0.0, 1.0, 0.0, 1.0, 0.0, 1.0, 0.0, 1.0, 0.0, 1.0, 0.0, 1.0, 0.0, 1.0, 0.0, 1.0, 0.0, 1.0, 0.0, 1.0, 0.0, 1.0, 0.0, 1.0, 0.0, 1.0, 0.0, 1.0, 0.0, 1.0, 0.0, 1.0, 0.0, 1.0, 0.0, 1.0, 1.0, 1.0, 1.0, 1.0, 1.0, 1.0, 1.0, 1.0, 1.0, 1.0, 1.0, 1.0, 1.0, 1.0, 1.0, 1.0, 1.0, 0.2633, 1.0, 0.4934, 1.0, 0.2903, 1.0, 0.009679, 1.0, 1.0, 1.0, 1.0, 1.0, 1.0, 1.0, 1.0, 1.0, 1.0, 1.0, 1.0, 1.0, 1.0, 1.0, 1.0, 1.0, 0.2439, 1.0, 0.5969, 1.0, 0.0, 1.0, 0.0, 1.0, 0.2778, 1.0, 0.3498, 1.0, 0.009968, 1.0, 0.008255, 1.0, 0.0, 0.8542, 0.0, 0.8576, 0.0, 0.9964, 0.0, 1.0, 0.0, 1.0, 0.6312, 1.0, 0.7667, 1.0, 1.0, 1.0, 1.0, 1.0, 0.0, 1.0, 0.0, 1.0, 0.0, 1.0, 0.0, 1.0, 0.0, 1.0, 0.0, 1.0, 0.0, 0.0, 0.0, 0.0, 0.0, 0.0, 0.0, 0.0, 0.0, 0.1116, 0.0, 0.0, 0.0, 0.0, 0.0, 0.1116, 0.0, 0.0, 0.0, 0.0, 0.0, 0.0, 0.0, 0.0, 0.0, 0.0, 0.0, 0.0, 0.0, 0.0, 0.0, 0.0, 0.0, 0.1116, 0.0, 0.0, 0.0, 0.0, 0.0, 0.1116, 0.0, 0.0, 0.0, 0.0, 0.0, 0.0, 0.0, 0.0, 0.0, 0.7912, 1.0, 0.7717, 1.0, 0.6766, 1.0, 0.8208, 1.0, 1.0, 1.0, 1.0, 1.0, 1.0, 1.0, 1.0, 1.0, 1.0, 1.0, 0.8382, 1.0, 0.4471, 1.0, 0.5948, 1.0, 0.6696, 1.0, 0.6688, 1.0, 0.4526, 1.0, 0.4471, 1.0, 0.8321, 1.0, 0.8375, 1.0, 0.4501, 1.0, 0.4501, 1.0, 0.2262, 1.0, 0.4471, 1.0, 0.4471, 1.0, 0.2262, 1.0, 0.2262, 1.0, 0.4471, 1.0, 0.4471, 1.0, 0.2262, 1.0, 0.2262, 1.0, 0.4471, 1.0, 0.4471, 1.0, 0.2262, 1.0, 0.2262, 1.0, 0.4471, 1.0, 0.4471, 1.0, 0.2262, 1.0, 0.2262, 1.0, 0.4471, 1.0, 0.4471, 1.0, 0.2262, 1.0, 0.2262, 1.0, 0.4471, 1.0, 0.4471, 1.0, 0.2262, 1.0, 1.0, 1.0, 0.8436, 1.0, 0.8382, 1.0, 1.0, 1.0, 1.0, 1.0, 0.8462, 1.0, 0.8436, 1.0, 1.0, 1.0, 0.1008, 1.0, 0.1029, 1.0, 0.0, 1.0, 0.0, 1.0, 0.4444, 1.0, 0.108, 1.0, 0.1059, 1.0, 0.4444, 1.0, 1.0, 1.0, 1.0, 1.0, 1.0, 1.0, 1.0, 1.0, 1.0, 0.0, 1.0, 0.0, 1.0, 0.0, 1.0, 0.0, 1.0, 0.0, 1.0, 0.0, 1.0, 0.0, 1.0, 0.0, 1.0, 0.0, 1.0, 0.0, 1.0, 0.0, 1.0, 0.0, 1.0, 0.0, 1.0, 0.0, 1.0, 0.0, 1.0, 0.0, 1.0, 0.0, 1.0, 0.0, 1.0, 0.0, 1.0, 0.0, 1.0, 0.0, 1.0, 0.0, 1.0, 0.0, 1.0, 0.0, 1.0, 0.0, 1.0, 0.6165, 1.0, 0.6896, 1.0, 0.371, 1.0, 0.2951, 1.0, 0.0, 1.0, 0.0, 1.0, 0.0, 1.0, 0.0, 1.0, 0.0, 0.9962, 0.0, 0.8517, 0.0, 0.8492, 0.0, 0.8451, 0.0, 1.0, 0.0, 1.0, 0.0, 0.9964, 0.0, 0.8576, 0.0, 0.8517, 0.0, 0.9962, 0.0, 1.0, 0.0, 0.5908, 0.0, 0.4635, 0.0, 0.4635, 0.0, 0.5908, 0.0, 1.0, 0.0, 1.0, 0.0, 1.0, 0.0, 1.0, 0.0, 1.0, 0.0, 1.0, 0.0, 1.0, 0.0, 1.0, 0.0, 1.0, 1.0, 1.0, 1.0, 1.0, 1.0, 1.0, 1.0, 1.0, 0.2633, 1.0, 1.0, 1.0, 1.0, 1.0, 0.7667, 1.0, 0.7583, 1.0, 0.5032, 1.0, 0.4934, 1.0, 0.2633, 1.0, 0.2951, 1.0, 0.5032, 1.0, 0.7583, 1.0, 0.6165, 1.0, 1.0, 1.0, 0.7052, 1.0, 0.6312, 1.0, 1.0, 0.5908, 0.0, 0.4635, 0.0, 0.4635, 0.0, 0.5908, 0.0, 0.2345, 0.0, 0.3588, 0.0, 0.3291, 0.0, 0.2345, 0.0, 0.3263, 0.0, 0.1116, 0.0, 0.1116, 0.0, 0.2344, 0.0, 0.2345, 0.0, 0.3291, 0.0, 0.4635, 0.0, 0.4635, 0.0, 0.4606, 0.0, 0.5908, 0.0, 0.4635, 0.0, 0.4635, 0.0, 0.5908, 0.0, 0.5908, 0.0, 0.4635, 0.0, 0.4635, 0.0, 0.5908, 0.0, 1.0, 0.0, 0.8448, 0.0, 1.0, 0.0, 1.0, 0.0, 0.4635, 0.0, 0.3014, 0.0, 0.2345, 0.0, 0.2345, 0.0, 0.4635, 0.0, 0.5908, 0.0, 0.4635, 0.0, 0.4635, 0.0, 0.5908, 0.0, 0.5908, 0.0, 0.4635, 0.0, 0.4635, 0.0, 0.5908, 0.0, 0.5908, 0.0, 0.4635, 0.0, 0.4635, 0.0, 0.5908, 0.0, 0.1116, 0.0, 0.2345, 0.0, 0.2344, 0.0, 0.1116, 0.0, 0.5948, 1.0, 0.5908, 0.0, 0.7181, 0.0, 0.7425, 1.0, 0.1116, 0.0, 0.2345, 0.0, 0.2345, 0.0, 0.1116, 0.0, 0.1077, 1.0, 0.2262, 1.0, 0.2262, 1.0, 0.1077, 1.0, 0.1077, 1.0, 0.2262, 1.0, 0.2262, 1.0, 0.1077, 1.0, 0.1077, 1.0, 0.2262, 1.0, 0.2262, 1.0, 0.1077, 1.0, 0.1077, 1.0, 0.2262, 1.0, 0.2262, 1.0, 0.1077, 1.0, 0.1077, 1.0, 0.2262, 1.0, 0.2262, 1.0, 0.1077, 1.0, 0.1077, 1.0, 0.2262, 1.0, 0.2262, 1.0, 0.1077, 1.0, 0.4635, 0.0, 0.2345, 0.0, 0.2345, 0.0, 0.4635, 0.0, 0.4635, 0.0, 0.2345, 0.0, 0.2345, 0.0, 0.4635, 0.0, 0.2134, 0.0, 0.2503, 0.0, 0.2787, 0.0, 0.1116, 0.0, 0.1116, 0.0, 0.4606, 0.0, 0.4635, 0.0, 0.4635, 0.0, 0.28, 0.0, 0.1674, 0.0, 0.1116, 0.0, 0.5908, 0.0, 0.4635, 0.0, 0.4635, 0.0, 0.5908, 0.0, 0.5908, 0.0, 0.4635, 0.0, 0.4635, 0.0, 0.5908, 0.0, 0.4635, 0.0, 0.2345, 0.0, 0.2345, 0.0, 0.4635, 0.0, 0.4635, 0.0, 0.2345, 0.0, 0.2345, 0.0, 0.4635, 0.0, 0.4635, 0.0, 0.2345, 0.0, 0.2345, 0.0, 0.4635, 0.0, 0.1116, 0.0, 0.2345, 0.0, 0.2262, 1.0, 0.1077, 1.0, 1.0, 0.0, 1.0, 0.5969, 1.0, 0.2633, 1.0, 0.006769, 1.0, 0.0, 1.0, 0.0, 1.0, 0.0, 0.9119, 0.0, 0.8883, 0.0, 1.0, 0.0, 1.0, 0.0, 0.8883, 0.0, 0.8542, 0.0, 1.0, 0.0, 0.7181, 0.0, 0.5908, 0.0, 0.5908, 0.0, 0.7181, 0.0, 1.0, 0.0, 1.0, 0.0, 1.0, 0.0, 1.0, 0.0, 1.0, 0.0, 0.8546, 0.0, 1.0, 0.0, 0.9247, 0.0, 0.8362, 0.0, 0.829, 0.0, 0.8494, 0.0, 1.0, 0.0, 1.0, 0.0, 1.0, 0.0, 1.0, 0.0, 1.0, 0.0, 1.0, 0.0, 1.0, 0.0, 1.0, 0.0, 0.5908, 0.0, 0.7181, 0.0, 0.7181, 0.0, 0.5908, 0.0, 0.5908, 0.0, 0.7181, 0.0, 0.7181, 0.0, 0.5908, 0.0, 0.5948, 1.0, 0.7425, 1.0, 0.7425, 1.0, 0.5948, 1.0, 0.5948, 1.0, 0.7425, 1.0, 0.7425, 1.0, 0.5948, 1.0, 0.5948, 1.0, 0.7425, 1.0, 0.7425, 1.0, 0.5948, 1.0, 0.5948, 1.0, 0.7425, 1.0, 0.7425, 1.0, 0.5948, 1.0, 0.5948, 1.0, 0.7425, 1.0, 0.7425, 1.0, 0.5948, 1.0, 0.5948, 1.0, 0.7425, 1.0, 0.7425, 1.0, 0.5948, 1.0, 1.0, 0.0, 0.9967, 0.0, 0.9119, 0.0, 1.0, 0.0, 1.0, 0.0, 1.0, 0.0, 1.0, 0.0, 1.0, 0.0, 1.0, 0.0, 1.0, 0.0, 1.0, 0.0, 1.0, 0.0, 1.0, 0.0, 0.2345, 0.0, 0.1116, 0.0, 0.1116, 0.0, 0.2345, 0.0, 1.0, 0.5969, 1.0, 1.0, 1.0, 1.0, 1.0, 0.2633, 0.829, 0.0, 0.8362, 0.0, 0.8435, 0.0, 0.8546, 0.0, 0.7181, 0.0, 0.7181, 0.0, 0.7855, 0.0, 0.829, 0.0, 0.8504, 0.0, 1.0, 0.0, 0.8494, 0.0, 0.8504, 0.0, 0.8629, 0.0, 1.0, 0.0, 1.0, 0.0, 0.7855, 0.0, 0.8032, 0.0, 0.8504, 0.0, 0.829, 0.0, 0.8032, 0.0, 0.8069, 0.0, 0.8629, 0.0, 0.8504, 0.0, 0.3291, 0.0, 0.3588, 0.0, 0.4635, 0.0, 0.4635, 0.0, 0.0, 0.0, 0.0, 0.0, 0.0, 0.0, 0.0, 0.0, 0.0, 0.0, 0.1116, 0.0, 0.1077, 1.0, 0.0, 1.0, 0.0, 1.0, 0.1077, 1.0, 0.1077, 1.0, 0.0, 1.0, 0.0, 1.0, 0.1077, 1.0, 0.1077, 1.0, 0.0, 1.0, 0.0, 1.0, 0.1077, 1.0, 0.1077, 1.0, 0.0, 1.0, 0.0, 1.0, 0.1077, 1.0, 0.1077, 1.0, 0.0, 1.0, 0.0, 1.0, 0.1077, 1.0, 0.1077, 1.0, 0.0, 1.0, 0.0, 1.0, 0.1077, 1.0, 0.1077, 1.0, 0.0, 1.0, 0.0, 0.0, 0.1116, 0.0, 0.1116, 0.0, 0.0, 0.0, 0.0, 0.0, 0.1116, 0.0, 0.1116, 0.0, 0.0, 0.0, 0.2345, 0.0, 0.1116, 0.0, 0.1116, 0.0, 0.2345, 0.0, 0.2345, 0.0, 0.1116, 0.0, 0.1116, 0.0, 0.2345, 0.0, 0.4606, 0.0, 0.1116, 0.0, 0.1116, 0.0, 0.3263, 0.0, 0.2345, 0.0, 0.2983, 0.0, 0.2345, 0.0, 0.2345, 0.0, 0.1116, 0.0, 0.1116, 0.0, 0.2345, 0.0, 0.2345, 0.0, 0.1116, 0.0, 0.1116, 0.0, 0.2345, 0.0, 0.2345, 0.0, 0.1116, 0.0, 0.1116, 0.0, 0.2345, 0.0, 0.2345, 0.0, 0.1116, 0.0, 0.1116, 0.0, 0.2345, 0.0, 0.1116, 0.0, 0.0, 0.0, 0.0, 0.0, 0.1116, 0.0, 0.1116, 0.0, 0.0, 0.0, 0.0, 0.0, 0.1116, 0.0, 0.1116, 0.0, 0.1674, 0.0, 0.1803, 0.0, 0.1423, 0.0, 0.2134, 0.0, 0.1957, 0.0, 0.2503, 0.0, 0.328, 0.0, 0.28, 0.0, 0.4635, 0.0, 0.4635, 0.0, 0.2345, 0.0, 0.1116, 0.0, 0.2303, 0.0, 0.2303, 0.0, 0.1116, 0.0, 0.1116, 0.0, 0.2303, 0.0, 0.1116, 0.0, 0.1423, 0.0, 0.2257, 0.0, 0.2303, 0.0, 0.2257, 0.0, 0.3063, 0.0, 0.328, 0.0, 1.0, 0.0, 0.8546, 0.0, 0.8435, 0.0, 1.0, 0.0, 1.0, 0.0, 1.0, 0.0, 1.0, 0.0, 0.9247, 0.0, 1.0, 0.0, 1.0, 0.0, 1.0, 0.0, 1.0, 0.0, 0.0, 0.0, 0.0, 0.0, 0.0, 0.0, 0.0, 0.0, 0.0, 0.0, 0.0, 0.0, 0.0, 0.0, 0.0, 0.0, 0.0, 0.0, 0.0, 0.0, 0.0, 0.0, 0.0, 0.0, 0.0, 0.0, 0.0, 0.0, 0.0, 0.0, 0.0, 0.0, 0.0, 0.0, 0.0, 0.0, 0.0, 0.0, 0.0, 0.0, 0.0, 0.0, 0.0, 0.0, 0.0, 0.0, 0.0, 0.0, 0.0, 0.0, 0.0, 0.0, 0.0, 0.0, 0.0, 0.0, 0.0, 0.0, 0.4471, 1.0, 0.5948, 1.0, 0.5948, 1.0, 0.4471, 1.0, 1.0, 1.0, 1.0, 1.0, 1.0, 1.0, 1.0, 1.0, 1.0, 1.0, 1.0, 1.0, 1.0, 1.0, 1.0, 1.0, 0.0, 1.0, 0.0, 1.0, 0.0, 1.0, 0.0, 1.0, 0.0, 1.0, 0.0, 1.0, 0.0, 1.0, 0.0, 1.0, 0.0, 1.0, 0.0, 1.0, 0.0, 1.0, 0.0, 1.0, 0.0, 1.0, 0.0, 1.0, 0.0, 1.0, 0.0, 1.0, 0.0, 1.0, 0.7425, 1.0, 1.0, 1.0, 1.0, 1.0, 0.8208, 1.0, 0.7425, 1.0, 0.5948, 1.0, 0.7425, 1.0, 0.7425, 1.0, 0.5948, 1.0, 0.0, 1.0, 0.1077, 1.0, 0.1077, 1.0, 0.0, 1.0, 0.1077, 1.0, 0.2262, 1.0, 0.2262, 1.0, 0.1077, 1.0, 0.2262, 1.0, 0.4471, 1.0, 0.4471, 1.0, 0.2262, 1.0, 1.0, 1.0, 1.0, 1.0, 1.0, 1.0, 1.0, 1.0, 1.0, 1.0, 1.0, 1.0, 1.0, 1.0, 1.0, 1.0, 0.4471, 1.0, 0.5948, 1.0, 0.5948, 1.0, 0.4471, 1.0, 0.4471, 1.0, 0.5948, 1.0, 0.5948, 1.0, 0.4471, 1.0, 0.4471, 1.0, 0.5948, 1.0, 0.5948, 1.0, 0.4471, 1.0, 0.4471, 1.0, 0.5948, 1.0, 0.5948, 1.0, 0.4471, 1.0, 0.4471, 1.0, 0.5948, 1.0, 0.5948, 1.0, 0.4471, 1.0, 0.4471, 1.0, 0.5948, 1.0, 0.5948, 1.0, 0.4471, 1.0, 0.4635, 0.0, 0.5908, 0.0, 0.5908, 0.0, 0.4635, 0.0, 0.4635, 0.0, 0.5908, 0.0, 0.5908, 0.0, 0.4635, 0.0, 0.4471, 1.0, 0.4635, 0.0, 0.5908, 0.0, 0.5948, 1.0, 0.7181, 0.0, 0.5908, 0.0, 0.5908, 0.0, 0.7181, 0.0, 0.7181, 0.0, 0.5908, 0.0, 0.5908, 0.0, 0.7181, 0.0, 0.7181, 0.0, 0.5908, 0.0, 0.5908, 0.0, 0.7181, 0.0, 1.0, 0.0, 0.9838, 0.0, 0.7181, 0.0, 0.7181, 0.0, 1.0, 0.0, 0.7181, 0.0, 0.5908, 0.0, 0.5908, 0.0, 0.7191, 0.0, 0.7181, 0.0, 0.5908, 0.0, 0.5908, 0.0, 0.7181, 0.0, 0.7181, 0.0, 0.5908, 0.0, 0.5908, 0.0, 0.7181, 0.0, 0.7181, 0.0, 0.5908, 0.0, 0.5908, 0.0, 0.7181, 0.0, 0.7181, 0.0, 0.5908, 0.0, 0.5908, 0.0, 0.7181, 0.0, 1.0, 0.0, 1.0, 0.0, 1.0, 0.0, 1.0, 0.0, 1.0, 0.0, 1.0, 0.0, 1.0, 0.0, 0.1116, 0.0, 0.0, 0.0, 0.0, 0.0, 0.1116, 0.0, 0.1116, 0.0, 0.1116, 0.0, 0.3014, 0.0, 0.4635, 0.0, 0.4635, 0.0, 0.2984, 0.0, 0.5908, 0.0, 0.7181, 0.0, 0.7191, 0.0, 0.5908, 0.0, 0.4635, 0.0, 0.5908, 0.0, 0.5908, 0.0, 0.4635, 0.0, 0.7181, 0.0, 0.9838, 0.0, 1.0, 0.0, 0.7188, 0.0, 0.2345, 0.0, 0.1116, 0.0, 0.1116, 0.0, 0.2345, 0.0, 0.2983, 0.0, 0.2345, 0.0, 0.2345, 0.0, 0.3014, 0.0, 0.4635, 0.0, 0.2345, 0.0, 0.2345, 0.0, 0.2984, 0.0, 0.4635, 0.0, 0.0, 0.0, 0.0, 0.0, 0.0, 0.0, 0.0, 0.0, 1.0, 0.0, 1.0, 0.0, 1.0, 0.0, 1.0, 0.0, 1.0, 0.0, 1.0, 0.0, 0.9247, 0.0, 0.8494, 0.0, 1.0, 0.0, 0.8435, 0.0, 0.8362, 0.0, 0.9247, 0.0, 0.0, 1.0, 0.0, 1.0, 0.0, 1.0, 0.0, 1.0, 0.0, 1.0, 0.0, 1.0, 0.0, 1.0, 0.0, 1.0, 0.0, 1.0, 0.0, 1.0, 0.0, 1.0, 0.0, 1.0, 0.0, 1.0, 0.0, 1.0, 0.0, 1.0, 0.0, 1.0, 0.0, 1.0, 0.0, 1.0, 0.0, 1.0, 0.0, 1.0, 0.0, 1.0, 0.0, 1.0, 0.0, 1.0, 0.0, 1.0, 0.0, 1.0, 0.0, 1.0, 0.0, 1.0, 0.0, 1.0, 1.0, 0.006769, 1.0, -0.006274, 0.9967, 0.0, 1.0, 0.0, 1.0, 1.0, 1.0, 1.0, 1.0, 1.0, 1.0, 1.0, 1.0, 1.0, 1.0, 1.0, 1.0, 0.0, 1.0, 0.0, 0.9964, 0.0, 1.0, 0.0, 1.0, 0.0, 0.9962, 0.0, 1.0, 0.2903, 1.0, 0.2951, 1.0, 0.2778, 1.0, 1.0, 1.0, 1.0, 1.0, 1.0, 1.0, 1.0, 1.0, 1.0, 1.0, 1.0, 1.0, 1.0, 1.0, 1.0, 1.0, 1.0, 1.0, 1.0, 1.0, 1.0, 1.0, 1.0, 1.0, 1.0, 1.0, 1.0, 1.0, 1.0, 1.0, 1.0, 1.0, 0.008255, 1.0, 0.009968, 1.0, 0.006769, 1.0, 0.009679, 1.0, 0.0, 1.0, 0.0, 1.0, 0.0, 1.0, 0.0, 1.0, 0.0, 1.0, 0.0, 1.0, 0.0, 1.0, 0.0, 1.0, 0.0, 1.0, 0.0, 1.0, 0.0, 1.0, 0.0, 1.0, 0.0, 1.0, 0.0, 1.0, 0.0, 1.0, 0.0, 1.0, 0.009679, 1.0, 0.2903, 1.0, 0.2778, 1.0, 0.008255, 1.0, 0.3498, 1.0, 0.2778, 1.0, 0.2951, 1.0, 0.371, 1.0, 0.2903, 1.0, 0.4934, 1.0, 0.5032, 1.0, 0.2951, 1.0, 0.6896, 1.0, 0.6165, 1.0, 0.6312, 1.0, 0.7052, 1.0, 0.6165, 1.0, 0.7583, 1.0, 0.7667, 1.0, 0.6312, 0.7425, 1.0, 0.7181, 0.0, 0.9967, 0.0, 1.0, 0.009968, 1.0, 0.3498, 1.0, 0.371, 1.0, 0.6896, 1.0, 0.7052, 1.0, 1.0, 1.0, 0.0, 0.9838, 0.0, 1.0, 0.0, 1.0, 0.0, 1.0, 0.0, 0.8448, 0.0, 0.7188, 0.0, 0.8883, 0.0, 0.9119, 0.0, 0.7181, 0.0, 0.7181, 0.0, 0.8542, 0.0, 0.8883, 0.0, 0.7181, 0.0, 0.7181, 0.0, 0.8517, 0.0, 0.8576, 0.0, 0.7181, 0.0, 0.7181, 0.0, 0.8451, 0.0, 0.8492, 0.0, 0.8517, 0.0, 0.7181, 0.0, 0.7193, 0.0, 0.9119, 0.0, 0.9967, 0.0, 0.7181, 0.0, 0.7181, 0.0, 0.8576, 0.0, 0.8542, 0.0, 0.7181, 0.0, 0.7181, 0.0, 0.8546, 0.0, 1.0, 0.0, 0.7181, 0.0, 0.7181, 0.0, 1.0, 1.0, 1.0, 1.0, 1.0, 1.0, 1.0, 1.0, 1.0, 1.0, 1.0, 1.0, 1.0, 1.0, 1.0, 1.0, 1.0, 1.0, 1.0, 1.0, 1.0, 1.0, 0.1423, 0.0, 0.1803, 0.0, 0.1957, 0.0, 0.1707, 0.0, 0.3063, 0.0, 0.2257, 0.0, 0.2214, 0.0, 0.2787, 0.0, 0.2679, 0.0, 0.1803, 0.0, 0.1674, 0.0, 0.28, 0.0, 0.3063, 0.0, 0.2679, 0.0, 0.28, 0.0, 0.328, 0.0, 0.2257, 0.0, 0.1423, 0.0, 0.1707, 0.0, 0.2214, 0.0, 0.1707, 0.0, 0.1957, 0.0, 0.2134, 0.0, 0.2787, 0.0, 0.2214, 0.0, 0.2134, 0.0, 0.2503, 0.0, 0.1957, 0.0, 0.1803, 0.0, 0.2679, 0.0, 0.2787, 0.0, 0.2503, 0.0, 0.2679, 0.0, 0.3063, 0.0, 0.2214, 0.0, 0.1707, 0.0, 0.2134, 0.0, 0.0, 1.0, 0.1077, 1.0, 0.2262, 1.0, 0.2149, 1.0, 0.2085, 1.0, 0.0, 1.0, 0.2427, 1.0, 0.225, 1.0, 0.09645, 1.0, 0.0, 1.0, 0.0, 1.0, 0.0, 1.0, 0.0, 1.0, 0.0, 1.0, 0.2085, 1.0, 0.2197, 1.0, 0.2149, 1.0, 0.2262, 1.0, 0.4471, 1.0, 0.4471, 1.0, 0.4412, 1.0, 0.4444, 1.0, 0.1059, 1.0, 0.1017, 1.0, 0.4443, 1.0, 0.6766, 1.0, 0.668, 1.0, 0.6696, 1.0, 0.4526, 1.0, 0.4427, 1.0, 0.4471, 1.0, 0.2197, 1.0, 0.2088, 1.0, 0.2149, 1.0, 0.4444, 1.0, 0.4443, 1.0, 0.4501, 1.0, 0.4501, 1.0, 0.4519, 1.0, 0.4507, 1.0, 0.4437, 1.0, 0.4425, 1.0, 0.4444, 1.0, 0.4444, 1.0, 0.4501, 1.0, 0.4501, 1.0, 0.7617, 1.0, 0.6688, 1.0, 0.6766, 1.0, 0.7717, 1.0, 0.1029, 1.0, 0.1008, 1.0, 0.1059, 1.0, 0.108, 1.0, 0.1008, 1.0, 0.09645, 1.0, 0.1017, 1.0, 0.1059, 1.0, 0.8375, 1.0, 0.8321, 1.0, 0.8382, 1.0, 0.8436, 1.0, 0.8401, 1.0, 0.8375, 1.0, 0.8436, 1.0, 0.8462, 1.0, 0.4526, 1.0, 0.4519, 1.0, 0.4425, 1.0, 0.4412, 1.0, 0.4443, 1.0, 0.4437, 1.0, 0.4507, 1.0, 0.4501, 1.0, 0.8321, 1.0, 0.7837, 1.0, 0.7912, 1.0, 0.8382, 1.0, 0.7837, 1.0, 0.7617, 1.0, 0.7717, 1.0, 0.7912, 1.0, 0.225, 1.0, 0.2427, 1.0, 0.252, 1.0, 0.2317, 1.0, 0.2427, 1.0, 0.2085, 1.0, 0.2197, 1.0, 0.252, 1.0, 0.09645, 1.0, 0.225, 1.0, 0.2317, 1.0, 0.1017, 1.0, 0.8375, 1.0, 0.8401, 1.0, 0.4501, 1.0, 0.4501, 1.0])
me_plane.materials.append(mat_base)
me_plane.materials.append(mat_eyes)
me_plane.materials.append(mat_base_bottom)
me_plane.materials.append(mat_fins)
me_plane.materials.append(mat_base_top)
me_plane.materials.append(mat_base_bottom2)
me_plane.materials.append(mat_base_middle)
me_plane.materials.append(mat_eyes_middle)
me_plane.materials.append(mat_fins_detail)
me_plane.materials.append(None)
me_plane.update()
me_plane_001 = bpy.data.meshes.new('Plane.001')
me_plane_001.from_pydata([(-1.0, -1.0, 0.0), (1.0, -1.0, 0.0), (-1.0, 1.0, 0.0), (1.0, 1.0, 0.0), (-1.0, 0.9231, 0.0), (-1.0, 0.8462, 0.0), (-1.0, 0.7692, 0.0), (-1.0, 0.6923, 0.0), (-1.0, 0.6154, 0.0), (-1.0, 0.5385, 0.0), (-1.0, 0.4615, 0.0), (-1.0, 0.3846, 0.0), (-1.0, 0.3077, 0.0), (-1.0, 0.2308, 0.0), (-1.0, 0.1538, 0.0), (-1.0, 0.07692, 0.0), (-1.0, 2.98e-08, 0.0), (-1.0, -0.07692, 0.0), (-1.0, -0.1538, 0.0), (-1.0, -0.2308, 0.0), (-1.0, -0.3077, 0.0), (-1.0, -0.3846, 0.0), (-1.0, -0.4615, 0.0), (-1.0, -0.5385, 0.0), (-1.0, -0.6154, 0.0), (-1.0, -0.6923, 0.0), (-1.0, -0.7692, 0.0), (-1.0, -0.8462, 0.0), (-1.0, -0.9231, 0.0), (1.0, -0.9231, 0.0), (1.0, -0.8462, 0.0), (1.0, -0.7692, 0.0), (1.0, -0.6923, 0.0), (1.0, -0.6154, 0.0), (1.0, -0.5385, 0.0), (1.0, -0.4615, 0.0), (1.0, -0.3846, 0.0), (1.0, -0.3077, 0.0), (1.0, -0.2308, 0.0), (1.0, -0.1538, 0.0), (1.0, -0.07692, 0.0), (1.0, -2.98e-08, 0.0), (1.0, 0.07692, 0.0), (1.0, 0.1538, 0.0), (1.0, 0.2308, 0.0), (1.0, 0.3077, 0.0), (1.0, 0.3846, 0.0), (1.0, 0.4615, 0.0), (1.0, 0.5385, 0.0), (1.0, 0.6154, 0.0), (1.0, 0.6923, 0.0), (1.0, 0.7692, 0.0), (1.0, 0.8462, 0.0), (1.0, 0.9231, 0.0)], [], [(4, 53, 3, 2), (0, 1, 29, 28), (28, 29, 30, 27), (27, 30, 31, 26), (26, 31, 32, 25), (25, 32, 33, 24), (24, 33, 34, 23), (23, 34, 35, 22), (22, 35, 36, 21), (21, 36, 37, 20), (20, 37, 38, 19), (19, 38, 39, 18), (18, 39, 40, 17), (17, 40, 41, 16), (16, 41, 42, 15), (15, 42, 43, 14), (14, 43, 44, 13), (13, 44, 45, 12), (12, 45, 46, 11), (11, 46, 47, 10), (10, 47, 48, 9), (9, 48, 49, 8), (8, 49, 50, 7), (7, 50, 51, 6), (6, 51, 52, 5), (5, 52, 53, 4)])
_uv = me_plane_001.uv_layers.new(name='UVMap')
_uv.uv.foreach_set('vector', [0.0, 0.9615, 1.0, 0.9615, 1.0, 1.0, 0.0, 1.0, 0.0, 0.0, 1.0, 0.0, 1.0, 0.03846, 0.0, 0.03846, 0.0, 0.03846, 1.0, 0.03846, 1.0, 0.07692, 0.0, 0.07692, 0.0, 0.07692, 1.0, 0.07692, 1.0, 0.1154, 0.0, 0.1154, 0.0, 0.1154, 1.0, 0.1154, 1.0, 0.1538, 0.0, 0.1538, 0.0, 0.1538, 1.0, 0.1538, 1.0, 0.1923, 0.0, 0.1923, 0.0, 0.1923, 1.0, 0.1923, 1.0, 0.2308, 0.0, 0.2308, 0.0, 0.2308, 1.0, 0.2308, 1.0, 0.2692, 0.0, 0.2692, 0.0, 0.2692, 1.0, 0.2692, 1.0, 0.3077, 0.0, 0.3077, 0.0, 0.3077, 1.0, 0.3077, 1.0, 0.3462, 0.0, 0.3462, 0.0, 0.3462, 1.0, 0.3462, 1.0, 0.3846, 0.0, 0.3846, 0.0, 0.3846, 1.0, 0.3846, 1.0, 0.4231, 0.0, 0.4231, 0.0, 0.4231, 1.0, 0.4231, 1.0, 0.4615, 0.0, 0.4615, 0.0, 0.4615, 1.0, 0.4615, 1.0, 0.5, 0.0, 0.5, 0.0, 0.5, 1.0, 0.5, 1.0, 0.5385, 0.0, 0.5385, 0.0, 0.5385, 1.0, 0.5385, 1.0, 0.5769, 0.0, 0.5769, 0.0, 0.5769, 1.0, 0.5769, 1.0, 0.6154, 0.0, 0.6154, 0.0, 0.6154, 1.0, 0.6154, 1.0, 0.6538, 0.0, 0.6538, 0.0, 0.6538, 1.0, 0.6538, 1.0, 0.6923, 0.0, 0.6923, 0.0, 0.6923, 1.0, 0.6923, 1.0, 0.7308, 0.0, 0.7308, 0.0, 0.7308, 1.0, 0.7308, 1.0, 0.7692, 0.0, 0.7692, 0.0, 0.7692, 1.0, 0.7692, 1.0, 0.8077, 0.0, 0.8077, 0.0, 0.8077, 1.0, 0.8077, 1.0, 0.8462, 0.0, 0.8462, 0.0, 0.8462, 1.0, 0.8462, 1.0, 0.8846, 0.0, 0.8846, 0.0, 0.8846, 1.0, 0.8846, 1.0, 0.9231, 0.0, 0.9231, 0.0, 0.9231, 1.0, 0.9231, 1.0, 0.9615, 0.0, 0.9615])
me_plane_001.update()

# ---- objects
ob_light = bpy.data.objects.new('Light', light_light)
ob_camera = bpy.data.objects.new('Camera', cam_camera)
ob_pike = bpy.data.objects.new('Pike', me_plane)
ob_reference = bpy.data.objects.new('Reference', None)
ob_plane = bpy.data.objects.new('Plane', me_plane_001)

# ---- transforms, parenting, visibility, modifiers, constraints
ob_light.location = (5.993, -3.113, 5.776)
ob_light.rotation_euler = (0.6503, 0.05522, 1.866)
ob_light.lock_rotations_4d = False
ob_light.empty_display_type = 'ARROWS'
ob_light.color = (0.0, 0.0, 0.0, 0.0)
ob_light.lineart.crease_threshold = 0.0
ob_camera.location = (7.359, -6.926, 4.958)
ob_camera.rotation_euler = (1.109, 0.0, 0.8149)
ob_camera.lock_rotations_4d = False
ob_camera.empty_display_type = 'ARROWS'
ob_camera.color = (0.0, 0.0, 0.0, 0.0)
ob_camera.display_type = 'WIRE'
ob_camera.lineart.crease_threshold = 0.0
ob_pike.location = (0.0, 0.0, 0.0)
ob_pike.rotation_euler = (2.17, 158.7, 2.171)
_vg = ob_pike.vertex_groups.new(name='Bone')
_vg = ob_pike.vertex_groups.new(name='Bone.001')
_vg = ob_pike.vertex_groups.new(name='Bone.002')
_vg = ob_pike.vertex_groups.new(name='Bone.003')
_vg = ob_pike.vertex_groups.new(name='Bone.004')
_vg = ob_pike.vertex_groups.new(name='Bone.005')
_vg = ob_pike.vertex_groups.new(name='Bone.006')
_vg = ob_pike.vertex_groups.new(name='Bone.007')
_m = ob_pike.modifiers.new('Mirror', 'MIRROR')
_m.use_axis = (False, False, True)
_m.use_clip = True
_m = ob_pike.modifiers.new('SurfaceDeform', 'SURFACE_DEFORM')
_m.target = ob_plane
ob_reference.location = (0.0, 0.0, 0.0)
ob_reference.rotation_euler = (1.571, 0.0, 4.712)
ob_reference.empty_display_type = 'IMAGE'
ob_reference.empty_display_size = 5.0
ob_reference.hide_render = True
ob_plane.location = (-0.05289, -0.04492, -0.2269)
ob_plane.rotation_euler = (0.0, 1.571, 0.0)
ob_plane.scale = (0.7399, 2.362, 0.7399)
ob_plane.hide_render = True
_m = ob_plane.modifiers.new('Wave', 'WAVE')
_m.use_x = False
_m.speed = 0.1336

# ---- collection membership
col_collection.objects.link(ob_light)
col_collection.objects.link(ob_camera)
col_collection.objects.link(ob_pike)
col_collection.objects.link(ob_reference)
col_collection.objects.link(ob_plane)

# ---- scene / render settings (as saved in the file)
scene.camera = ob_camera
scene.frame_start = 1; scene.frame_end = 250; scene.frame_set(65)
scene.render.engine = 'BLENDER_EEVEE_NEXT'
scene.render.image_settings.file_format = 'FFMPEG'
scene.render.image_settings.color_mode = 'RGB'
bpy.context.view_layer.update()
